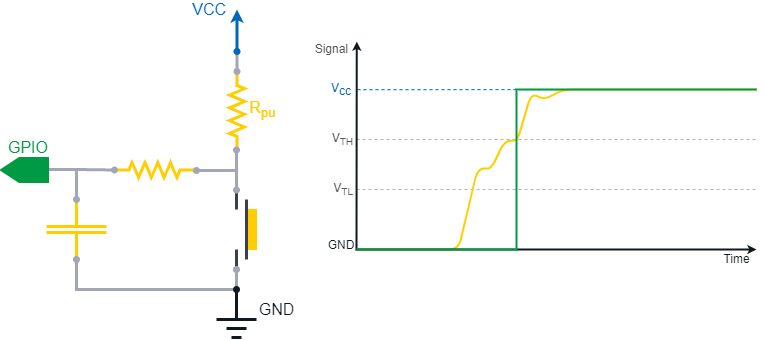

The diagram above was exported from draw.io. Its source (the exported page's mxGraphModel, read from the mxfile embedded in the PNG):
<mxGraphModel dx="211" dy="745" grid="1" gridSize="10" guides="0" tooltips="1" connect="0" arrows="0" fold="1" page="1" pageScale="1" pageWidth="827" pageHeight="1169" background="#ffffff" math="0" shadow="0">
  <root>
    <mxCell id="0" />
    <mxCell id="1" parent="0" />
    <mxCell id="NyEjYR42IgTfDpmXbmQL-401" value="" style="endArrow=none;html=1;strokeColor=#3D3F4F;strokeWidth=3;fontSize=5;fontColor=#7e765e;endFill=0;endSize=6;startArrow=none;startFill=0;startSize=6;fillColor=#53565A;fontFamily=Arial;" parent="1" edge="1">
      <mxGeometry width="50" height="50" relative="1" as="geometry">
        <mxPoint x="1120" y="400" as="sourcePoint" />
        <mxPoint x="1120" y="422" as="targetPoint" />
      </mxGeometry>
    </mxCell>
    <mxCell id="NyEjYR42IgTfDpmXbmQL-402" value="" style="verticalLabelPosition=bottom;shadow=0;dashed=0;align=center;fillColor=#FFCD00;html=1;verticalAlign=top;strokeWidth=3;shape=mxgraph.electrical.capacitors.capacitor_1;strokeColor=#FFCD00;rotation=-90;fontColor=#FFFFFF;fontFamily=Arial;" parent="1" vertex="1">
      <mxGeometry x="930" y="350" width="60" height="60" as="geometry" />
    </mxCell>
    <mxCell id="NyEjYR42IgTfDpmXbmQL-403" value="" style="endArrow=oval;html=1;strokeColor=#A3A6B4;strokeWidth=3;fontSize=5;fontColor=none;endFill=1;endSize=4;startArrow=oval;startFill=1;startSize=4;rounded=0;fillColor=#B1B3B3;fontFamily=Arial;noLabel=1;" parent="1" edge="1">
      <mxGeometry width="50" height="50" relative="1" as="geometry">
        <mxPoint x="960" y="410" as="sourcePoint" />
        <mxPoint x="1120" y="420" as="targetPoint" />
        <Array as="points">
          <mxPoint x="960" y="440" />
          <mxPoint x="1120" y="440" />
        </Array>
      </mxGeometry>
    </mxCell>
    <mxCell id="NyEjYR42IgTfDpmXbmQL-404" value="" style="rounded=0;whiteSpace=wrap;html=1;fillColor=#FFCD00;strokeColor=#FFCD00;fontColor=#FFFFFF;fontFamily=Arial;" parent="1" vertex="1">
      <mxGeometry x="1130" y="360" width="10" height="40" as="geometry" />
    </mxCell>
    <mxCell id="NyEjYR42IgTfDpmXbmQL-405" value="" style="verticalLabelPosition=bottom;shadow=0;dashed=0;align=center;fillColor=#FFCD00;html=1;verticalAlign=top;strokeWidth=3;shape=mxgraph.electrical.resistors.resistor_2;fontSize=16;fontColor=#FFFFFF;strokeColor=#FFCD00;rotation=90;fontFamily=Arial;" parent="1" vertex="1">
      <mxGeometry x="1080.5" y="254" width="80" height="15" as="geometry" />
    </mxCell>
    <mxCell id="NyEjYR42IgTfDpmXbmQL-406" value="" style="endArrow=oval;html=1;strokeColor=#A3A6B4;strokeWidth=3;fontSize=5;fontColor=none;endFill=1;endSize=4;startSize=4;fontFamily=Arial;noLabel=1;" parent="1" edge="1">
      <mxGeometry width="50" height="50" relative="1" as="geometry">
        <mxPoint x="1120.5" y="202" as="sourcePoint" />
        <mxPoint x="1120.5" y="222" as="targetPoint" />
      </mxGeometry>
    </mxCell>
    <mxCell id="NyEjYR42IgTfDpmXbmQL-407" value="" style="endArrow=none;html=1;strokeColor=#101820;strokeWidth=3;fontSize=5;fontColor=#101820;endFill=0;endSize=4;startArrow=oval;startFill=1;startSize=4;fontFamily=Arial;" parent="1" edge="1">
      <mxGeometry width="50" height="50" relative="1" as="geometry">
        <mxPoint x="1120" y="440" as="sourcePoint" />
        <mxPoint x="1120" y="470" as="targetPoint" />
      </mxGeometry>
    </mxCell>
    <mxCell id="NyEjYR42IgTfDpmXbmQL-408" value="GND" style="endArrow=none;html=1;strokeColor=#101820;strokeWidth=3;fontSize=16;fontColor=#101820;endFill=0;endSize=6;startArrow=none;startFill=0;fontFamily=Arial;" parent="1" edge="1">
      <mxGeometry x="1" y="22" width="50" height="50" relative="1" as="geometry">
        <mxPoint x="1100" y="470" as="sourcePoint" />
        <mxPoint x="1140" y="470" as="targetPoint" />
        <mxPoint x="20" y="12" as="offset" />
      </mxGeometry>
    </mxCell>
    <mxCell id="NyEjYR42IgTfDpmXbmQL-409" value="" style="endArrow=none;html=1;strokeColor=#101820;strokeWidth=3;fontSize=5;fontColor=#101820;endFill=0;endSize=6;startArrow=none;startFill=0;fontFamily=Arial;" parent="1" edge="1">
      <mxGeometry width="50" height="50" relative="1" as="geometry">
        <mxPoint x="1110" y="479" as="sourcePoint" />
        <mxPoint x="1130" y="479" as="targetPoint" />
      </mxGeometry>
    </mxCell>
    <mxCell id="NyEjYR42IgTfDpmXbmQL-410" value="" style="endArrow=none;html=1;strokeColor=#101820;strokeWidth=3;fontSize=5;fontColor=#101820;endFill=0;endSize=6;startArrow=none;startFill=0;fontFamily=Arial;" parent="1" edge="1">
      <mxGeometry width="50" height="50" relative="1" as="geometry">
        <mxPoint x="1115" y="488" as="sourcePoint" />
        <mxPoint x="1125" y="488" as="targetPoint" />
      </mxGeometry>
    </mxCell>
    <mxCell id="NyEjYR42IgTfDpmXbmQL-411" value="&lt;font color=&quot;#ffcd00&quot;&gt;R&lt;sub&gt;pu&lt;/sub&gt;&lt;/font&gt;" style="rounded=0;whiteSpace=wrap;html=1;strokeColor=none;strokeWidth=3;fontSize=16;fontColor=#8637BA;fillColor=none;fontFamily=Arial;" parent="1" vertex="1">
      <mxGeometry x="1135" y="254.5" width="23" height="10" as="geometry" />
    </mxCell>
    <mxCell id="NyEjYR42IgTfDpmXbmQL-412" value="VCC" style="endArrow=classic;html=1;strokeColor=#0067B9;strokeWidth=3;fontSize=16;fontColor=#0067B9;endFill=1;align=right;startArrow=oval;startFill=1;endSize=4;startSize=4;fillColor=#0067B9;fontFamily=Arial;" parent="1" edge="1">
      <mxGeometry x="1" y="10" width="50" height="50" relative="1" as="geometry">
        <mxPoint x="1120.5" y="202" as="sourcePoint" />
        <mxPoint x="1120.5" y="160" as="targetPoint" />
        <mxPoint as="offset" />
      </mxGeometry>
    </mxCell>
    <mxCell id="NyEjYR42IgTfDpmXbmQL-413" value="" style="endArrow=none;html=1;strokeColor=#3D3F4F;strokeWidth=3;fontSize=5;fontColor=#7e765e;endFill=0;endSize=6;startArrow=none;startFill=0;fillColor=#53565A;fontFamily=Arial;" parent="1" edge="1">
      <mxGeometry width="50" height="50" relative="1" as="geometry">
        <mxPoint x="1130" y="350" as="sourcePoint" />
        <mxPoint x="1130" y="410" as="targetPoint" />
      </mxGeometry>
    </mxCell>
    <mxCell id="NyEjYR42IgTfDpmXbmQL-414" value="" style="endArrow=none;html=1;strokeColor=#3D3F4F;strokeWidth=3;fontSize=5;fontColor=#7e765e;endFill=0;endSize=6;startArrow=none;startFill=0;startSize=6;fillColor=#53565A;fontFamily=Arial;" parent="1" edge="1">
      <mxGeometry width="50" height="50" relative="1" as="geometry">
        <mxPoint x="1120" y="360" as="sourcePoint" />
        <mxPoint x="1120" y="342" as="targetPoint" />
      </mxGeometry>
    </mxCell>
    <mxCell id="NyEjYR42IgTfDpmXbmQL-415" value="" style="endArrow=oval;html=1;strokeColor=#A3A6B4;strokeWidth=3;fontSize=5;fontColor=none;endFill=1;endSize=4;startArrow=oval;startFill=1;startSize=4;fillColor=#B1B3B3;fontFamily=Arial;noLabel=1;" parent="1" edge="1">
      <mxGeometry width="50" height="50" relative="1" as="geometry">
        <mxPoint x="1120" y="300.5" as="sourcePoint" />
        <mxPoint x="1120" y="340.5000000000001" as="targetPoint" />
      </mxGeometry>
    </mxCell>
    <mxCell id="NyEjYR42IgTfDpmXbmQL-416" value="&lt;div style=&quot;text-align: center ; font-size: 16px&quot;&gt;&lt;font color=&quot;#009a44&quot;&gt;GPIO&lt;/font&gt;&lt;/div&gt;" style="rounded=0;whiteSpace=wrap;html=1;strokeColor=none;strokeWidth=2;fillColor=none;fontColor=#4DB182;align=left;fontSize=16;fontFamily=Arial;" parent="1" vertex="1">
      <mxGeometry x="890" y="282" width="40" height="31" as="geometry" />
    </mxCell>
    <mxCell id="NyEjYR42IgTfDpmXbmQL-417" value="" style="verticalLabelPosition=bottom;shadow=0;dashed=0;align=center;fillColor=#FFCD00;html=1;verticalAlign=top;strokeWidth=3;shape=mxgraph.electrical.resistors.resistor_2;fontSize=16;fontColor=#FFFFFF;strokeColor=#FFCD00;rotation=0;fontFamily=Arial;" parent="1" vertex="1">
      <mxGeometry x="998" y="313" width="80" height="15" as="geometry" />
    </mxCell>
    <mxCell id="NyEjYR42IgTfDpmXbmQL-418" value="" style="endArrow=oval;html=1;strokeColor=#A3A6B4;strokeWidth=3;fontSize=5;fontColor=none;endFill=1;endSize=4;startArrow=oval;startFill=1;startSize=4;entryX=0;entryY=0.5;entryPerimeter=0;exitX=1;exitY=0.5;exitPerimeter=0;rounded=0;fillColor=#B1B3B3;fontFamily=Arial;noLabel=1;" parent="1" source="NyEjYR42IgTfDpmXbmQL-402" target="NyEjYR42IgTfDpmXbmQL-417" edge="1">
      <mxGeometry width="50" height="50" relative="1" as="geometry">
        <mxPoint x="960" y="320" as="sourcePoint" />
        <mxPoint x="1125" y="352" as="targetPoint" />
        <Array as="points">
          <mxPoint x="960" y="320" />
        </Array>
      </mxGeometry>
    </mxCell>
    <mxCell id="NyEjYR42IgTfDpmXbmQL-419" value="" style="endArrow=none;html=1;strokeColor=#A3A6B4;strokeWidth=3;fontSize=5;fontColor=none;endFill=0;endSize=4;startArrow=oval;startFill=1;startSize=4;fillColor=#B1B3B3;fontFamily=Arial;noLabel=1;" parent="1" edge="1">
      <mxGeometry width="50" height="50" relative="1" as="geometry">
        <mxPoint x="1080" y="320.9999999999999" as="sourcePoint" />
        <mxPoint x="1120" y="320.9999999999999" as="targetPoint" />
      </mxGeometry>
    </mxCell>
    <mxCell id="NyEjYR42IgTfDpmXbmQL-420" value="" style="endArrow=none;html=1;strokeWidth=3;strokeColor=#A3A6B4;fillColor=#B1B3B3;fontFamily=Arial;noLabel=1;fontColor=none;" parent="1" edge="1">
      <mxGeometry width="50" height="50" relative="1" as="geometry">
        <mxPoint x="930" y="320" as="sourcePoint" />
        <mxPoint x="960" y="320" as="targetPoint" />
      </mxGeometry>
    </mxCell>
    <mxCell id="NyEjYR42IgTfDpmXbmQL-421" value="&lt;div style=&quot;text-align: left&quot;&gt;&lt;br&gt;&lt;/div&gt;" style="shape=offPageConnector;whiteSpace=wrap;html=1;rotation=90;strokeWidth=2;strokeColor=#009A44;size=0.3888888888888889;fontColor=#FFFFFF;align=left;comic=0;fillColor=#009A44;rounded=0;fontFamily=Arial;" parent="1" vertex="1">
      <mxGeometry x="896" y="297" width="24" height="47" as="geometry" />
    </mxCell>
    <mxCell id="NyEjYR42IgTfDpmXbmQL-422" value="" style="endArrow=none;dashed=1;html=1;strokeColor=#B1B3B3;strokeWidth=1;fontSize=12;fillColor=#B1B3B3;fontFamily=Arial;" parent="1" edge="1">
      <mxGeometry width="50" height="50" relative="1" as="geometry">
        <mxPoint x="1240" y="340" as="sourcePoint" />
        <mxPoint x="1640" y="340" as="targetPoint" />
      </mxGeometry>
    </mxCell>
    <mxCell id="NyEjYR42IgTfDpmXbmQL-423" value="" style="endArrow=none;dashed=1;html=1;strokeColor=#B1B3B3;strokeWidth=1;fontSize=12;fillColor=#B1B3B3;fontFamily=Arial;" parent="1" edge="1">
      <mxGeometry width="50" height="50" relative="1" as="geometry">
        <mxPoint x="1240" y="290" as="sourcePoint" />
        <mxPoint x="1640" y="290" as="targetPoint" />
      </mxGeometry>
    </mxCell>
    <mxCell id="NyEjYR42IgTfDpmXbmQL-424" value="" style="endArrow=none;dashed=1;html=1;labelBackgroundColor=none;strokeColor=#0067B9;strokeWidth=1;fontSize=12;fontColor=#c00e04;align=center;fillColor=#0067B9;fontFamily=Arial;" parent="1" edge="1">
      <mxGeometry width="50" height="50" relative="1" as="geometry">
        <mxPoint x="1640" y="240" as="sourcePoint" />
        <mxPoint x="1239.7857142857142" y="240.20909090909095" as="targetPoint" />
      </mxGeometry>
    </mxCell>
    <mxCell id="NyEjYR42IgTfDpmXbmQL-425" value="V&lt;sub style=&quot;font-size: 12px;&quot;&gt;cc&lt;/sub&gt;" style="rounded=0;whiteSpace=wrap;html=1;dashed=1;strokeColor=none;fillColor=none;fontSize=12;fontColor=#0067B9;align=right;fontFamily=Arial;" parent="1" vertex="1">
      <mxGeometry x="1213.215" y="230" width="23.57" height="19.31" as="geometry" />
    </mxCell>
    <mxCell id="NyEjYR42IgTfDpmXbmQL-426" value="GND" style="rounded=0;whiteSpace=wrap;html=1;dashed=1;strokeColor=none;fillColor=none;fontSize=12;fontColor=#101820;align=center;fontFamily=Arial;verticalAlign=middle;" parent="1" vertex="1">
      <mxGeometry x="1220" y="390" width="10" height="11" as="geometry" />
    </mxCell>
    <mxCell id="NyEjYR42IgTfDpmXbmQL-427" value="" style="endArrow=none;html=1;strokeColor=#FFCD00;strokeWidth=2;fillColor=#8637BA;fontColor=#0067B9;fontFamily=Arial;" parent="1" edge="1">
      <mxGeometry width="50" height="50" relative="1" as="geometry">
        <mxPoint x="1240" y="400" as="sourcePoint" />
        <mxPoint x="1640" y="240" as="targetPoint" />
        <Array as="points">
          <mxPoint x="1342" y="400" />
          <mxPoint x="1361.142857142857" y="318.90181818181816" />
          <mxPoint x="1375" y="319" />
          <mxPoint x="1388" y="291.28" />
          <mxPoint x="1401" y="291" />
          <mxPoint x="1414.857142857143" y="243.70909090909092" />
          <mxPoint x="1428" y="250" />
          <mxPoint x="1447" y="240" />
          <mxPoint x="1469" y="240" />
        </Array>
      </mxGeometry>
    </mxCell>
    <mxCell id="NyEjYR42IgTfDpmXbmQL-428" value="" style="endArrow=classic;html=1;strokeColor=#101820;fontSize=10;fontColor=#666666;align=right;verticalAlign=bottom;endSize=3;startSize=3;strokeWidth=2;rounded=0;startArrow=classic;startFill=1;fontFamily=Arial;" parent="1" edge="1">
      <mxGeometry x="0.925" y="40" width="50" height="50" relative="1" as="geometry">
        <mxPoint x="1640" y="400" as="sourcePoint" />
        <mxPoint x="1240.2857142857142" y="192.1099999999999" as="targetPoint" />
        <mxPoint x="1" as="offset" />
        <Array as="points">
          <mxPoint x="1240" y="400" />
        </Array>
      </mxGeometry>
    </mxCell>
    <mxCell id="NyEjYR42IgTfDpmXbmQL-429" value="V&lt;sub&gt;&lt;font style=&quot;font-size: 10px&quot;&gt;TL&lt;/font&gt;&lt;/sub&gt;" style="rounded=0;whiteSpace=wrap;html=1;dashed=1;strokeColor=none;fillColor=none;fontSize=12;fontColor=#53565A;align=right;fontFamily=Arial;" parent="1" vertex="1">
      <mxGeometry x="1211.535" y="330" width="26.93" height="20" as="geometry" />
    </mxCell>
    <mxCell id="NyEjYR42IgTfDpmXbmQL-430" value="" style="endArrow=none;html=1;strokeColor=#009A44;strokeWidth=2;fontSize=12;shadow=0;comic=0;jumpSize=5;rounded=0;fillColor=#4DB182;fontFamily=Arial;" parent="1" edge="1">
      <mxGeometry width="50" height="50" relative="1" as="geometry">
        <mxPoint x="1640" y="240" as="sourcePoint" />
        <mxPoint x="1240" y="400" as="targetPoint" />
        <Array as="points">
          <mxPoint x="1400" y="240" />
          <mxPoint x="1400" y="400" />
        </Array>
      </mxGeometry>
    </mxCell>
    <mxCell id="NyEjYR42IgTfDpmXbmQL-431" value="V&lt;sub&gt;&lt;font style=&quot;font-size: 10px&quot;&gt;TH&lt;/font&gt;&lt;/sub&gt;" style="rounded=0;whiteSpace=wrap;html=1;dashed=1;strokeColor=none;fillColor=none;fontSize=12;fontColor=#53565A;align=right;fontFamily=Arial;" parent="1" vertex="1">
      <mxGeometry x="1211.535" y="280" width="26.93" height="20" as="geometry" />
    </mxCell>
    <mxCell id="NyEjYR42IgTfDpmXbmQL-432" value="Signal" style="rounded=0;whiteSpace=wrap;html=1;dashed=1;strokeColor=none;fillColor=none;fontSize=12;fontColor=#53565A;align=right;fontFamily=Arial;" parent="1" vertex="1">
      <mxGeometry x="1200" y="190" width="33.57" height="19.31" as="geometry" />
    </mxCell>
    <mxCell id="NyEjYR42IgTfDpmXbmQL-433" value="Time" style="text;html=1;align=center;verticalAlign=middle;resizable=0;points=[];autosize=1;fontSize=12;fontFamily=Arial;fontColor=#101820;" parent="1" vertex="1">
      <mxGeometry x="1600" y="400" width="40" height="20" as="geometry" />
    </mxCell>
  </root>
</mxGraphModel>